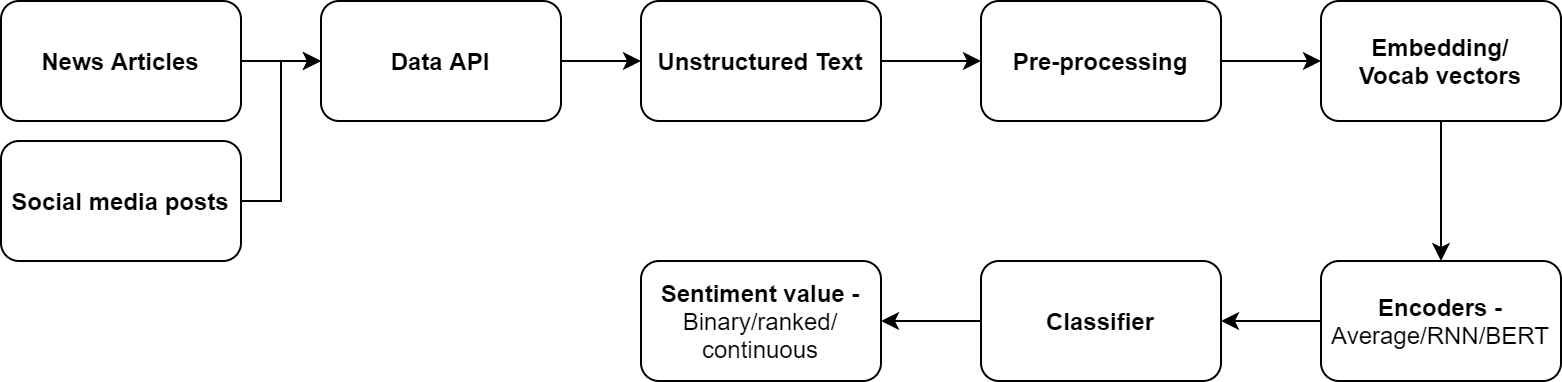

The diagram above was exported from draw.io. Its source (the exported page's mxGraphModel, read from the mxfile embedded in the PNG):
<mxGraphModel dx="1038" dy="548" grid="1" gridSize="10" guides="1" tooltips="1" connect="1" arrows="1" fold="1" page="1" pageScale="1" pageWidth="1169" pageHeight="827" math="0" shadow="0">
  <root>
    <mxCell id="0" />
    <mxCell id="1" parent="0" />
    <mxCell id="IqDrjgGhDdQCh1Z-8n01-13" value="" style="edgeStyle=orthogonalEdgeStyle;rounded=0;orthogonalLoop=1;jettySize=auto;html=1;" parent="1" source="IqDrjgGhDdQCh1Z-8n01-1" target="IqDrjgGhDdQCh1Z-8n01-12" edge="1">
      <mxGeometry relative="1" as="geometry" />
    </mxCell>
    <mxCell id="IqDrjgGhDdQCh1Z-8n01-1" value="&lt;b&gt;Unstructured Text&lt;/b&gt;" style="rounded=1;whiteSpace=wrap;html=1;" parent="1" vertex="1">
      <mxGeometry x="350" y="130" width="120" height="60" as="geometry" />
    </mxCell>
    <mxCell id="IqDrjgGhDdQCh1Z-8n01-6" value="" style="edgeStyle=orthogonalEdgeStyle;rounded=0;orthogonalLoop=1;jettySize=auto;html=1;" parent="1" source="IqDrjgGhDdQCh1Z-8n01-3" target="IqDrjgGhDdQCh1Z-8n01-5" edge="1">
      <mxGeometry relative="1" as="geometry" />
    </mxCell>
    <mxCell id="IqDrjgGhDdQCh1Z-8n01-3" value="&lt;b&gt;Embedding/&lt;br&gt;Vocab vectors&lt;/b&gt;" style="rounded=1;whiteSpace=wrap;html=1;" parent="1" vertex="1">
      <mxGeometry x="690" y="130" width="120" height="60" as="geometry" />
    </mxCell>
    <mxCell id="IqDrjgGhDdQCh1Z-8n01-8" value="" style="edgeStyle=orthogonalEdgeStyle;rounded=0;orthogonalLoop=1;jettySize=auto;html=1;" parent="1" source="IqDrjgGhDdQCh1Z-8n01-5" target="IqDrjgGhDdQCh1Z-8n01-7" edge="1">
      <mxGeometry relative="1" as="geometry" />
    </mxCell>
    <mxCell id="IqDrjgGhDdQCh1Z-8n01-5" value="&lt;b&gt;Encoders -&lt;br&gt;&lt;/b&gt;Average/RNN/BERT" style="rounded=1;whiteSpace=wrap;html=1;" parent="1" vertex="1">
      <mxGeometry x="690" y="260" width="120" height="60" as="geometry" />
    </mxCell>
    <mxCell id="IqDrjgGhDdQCh1Z-8n01-11" value="" style="edgeStyle=orthogonalEdgeStyle;rounded=0;orthogonalLoop=1;jettySize=auto;html=1;" parent="1" source="IqDrjgGhDdQCh1Z-8n01-7" target="IqDrjgGhDdQCh1Z-8n01-10" edge="1">
      <mxGeometry relative="1" as="geometry" />
    </mxCell>
    <mxCell id="IqDrjgGhDdQCh1Z-8n01-7" value="&lt;b&gt;Classifier&lt;/b&gt;" style="rounded=1;whiteSpace=wrap;html=1;" parent="1" vertex="1">
      <mxGeometry x="520" y="260" width="120" height="60" as="geometry" />
    </mxCell>
    <mxCell id="IqDrjgGhDdQCh1Z-8n01-10" value="&lt;b&gt;Sentiment value -&lt;/b&gt;&lt;br&gt;Binary/ranked/&lt;br&gt;continuous" style="rounded=1;whiteSpace=wrap;html=1;" parent="1" vertex="1">
      <mxGeometry x="350" y="260" width="120" height="60" as="geometry" />
    </mxCell>
    <mxCell id="IqDrjgGhDdQCh1Z-8n01-14" value="" style="edgeStyle=orthogonalEdgeStyle;rounded=0;orthogonalLoop=1;jettySize=auto;html=1;" parent="1" source="IqDrjgGhDdQCh1Z-8n01-12" target="IqDrjgGhDdQCh1Z-8n01-3" edge="1">
      <mxGeometry relative="1" as="geometry" />
    </mxCell>
    <mxCell id="IqDrjgGhDdQCh1Z-8n01-12" value="&lt;b&gt;Pre-processing&lt;/b&gt;" style="rounded=1;whiteSpace=wrap;html=1;" parent="1" vertex="1">
      <mxGeometry x="520" y="130" width="120" height="60" as="geometry" />
    </mxCell>
    <mxCell id="ppk9_STStOsZwBtZwWY8-5" style="edgeStyle=orthogonalEdgeStyle;rounded=0;orthogonalLoop=1;jettySize=auto;html=1;entryX=0;entryY=0.5;entryDx=0;entryDy=0;" edge="1" parent="1" source="sBIXQ4jGOhKIK8AMvl-K-1" target="ppk9_STStOsZwBtZwWY8-2">
      <mxGeometry relative="1" as="geometry" />
    </mxCell>
    <mxCell id="sBIXQ4jGOhKIK8AMvl-K-1" value="&lt;b&gt;News Articles&lt;/b&gt;" style="rounded=1;whiteSpace=wrap;html=1;" parent="1" vertex="1">
      <mxGeometry x="30" y="130" width="120" height="60" as="geometry" />
    </mxCell>
    <mxCell id="ppk9_STStOsZwBtZwWY8-6" style="edgeStyle=orthogonalEdgeStyle;rounded=0;orthogonalLoop=1;jettySize=auto;html=1;entryX=0;entryY=0.5;entryDx=0;entryDy=0;" edge="1" parent="1" source="sBIXQ4jGOhKIK8AMvl-K-3" target="ppk9_STStOsZwBtZwWY8-2">
      <mxGeometry relative="1" as="geometry" />
    </mxCell>
    <mxCell id="sBIXQ4jGOhKIK8AMvl-K-3" value="&lt;b&gt;Social media posts&lt;/b&gt;" style="rounded=1;whiteSpace=wrap;html=1;" parent="1" vertex="1">
      <mxGeometry x="30" y="200" width="120" height="60" as="geometry" />
    </mxCell>
    <mxCell id="ppk9_STStOsZwBtZwWY8-4" value="" style="edgeStyle=orthogonalEdgeStyle;rounded=0;orthogonalLoop=1;jettySize=auto;html=1;" edge="1" parent="1" source="ppk9_STStOsZwBtZwWY8-2" target="IqDrjgGhDdQCh1Z-8n01-1">
      <mxGeometry relative="1" as="geometry" />
    </mxCell>
    <mxCell id="ppk9_STStOsZwBtZwWY8-2" value="&lt;b&gt;Data API&lt;/b&gt;" style="whiteSpace=wrap;html=1;rounded=1;" vertex="1" parent="1">
      <mxGeometry x="190" y="130" width="120" height="60" as="geometry" />
    </mxCell>
  </root>
</mxGraphModel>